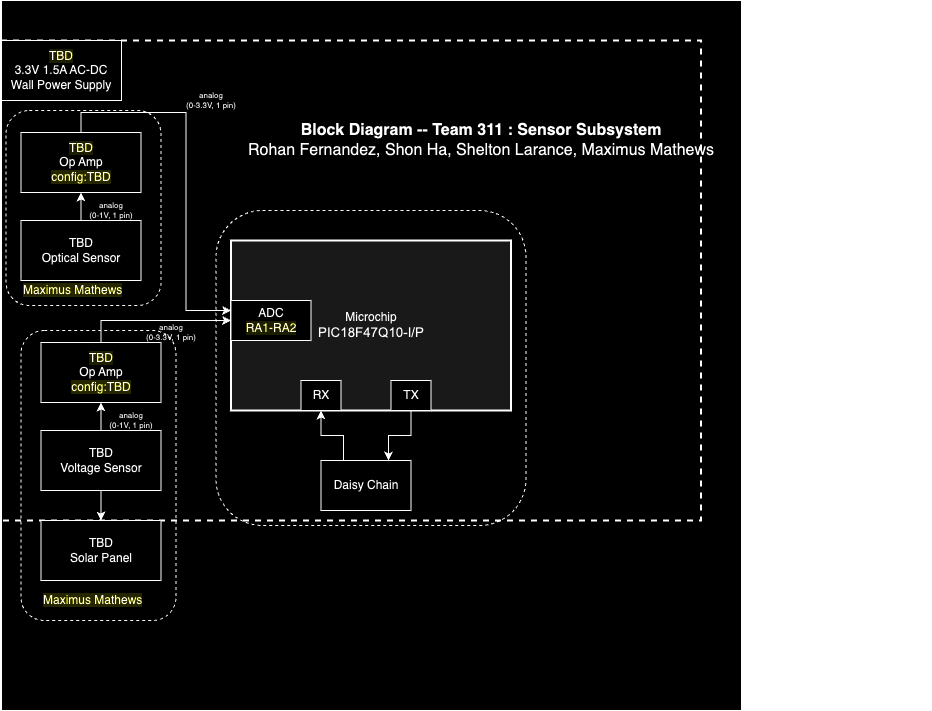

The diagram above was exported from draw.io. Its source (the exported page's mxGraphModel, read from the mxfile embedded in the PNG):
<mxGraphModel dx="3546.5" dy="876" grid="1" gridSize="10" guides="1" tooltips="1" connect="1" arrows="1" fold="1" page="1" pageScale="1.5" pageWidth="1169" pageHeight="827" background="#ffffff" math="0" shadow="0">
  <root>
    <mxCell id="0" style=";html=1;" />
    <mxCell id="1" style=";html=1;" parent="0" />
    <mxCell id="aC57QmPyYTqG6Asludqg-9" value="" style="rounded=0;whiteSpace=wrap;html=1;fontSize=16;" parent="1" vertex="1">
      <mxGeometry x="0.5" y="330" width="740" height="710" as="geometry" />
    </mxCell>
    <mxCell id="9j5Bc3N9rgv02oG_bQQu-47" value="" style="group;strokeWidth=1;" parent="1" vertex="1" connectable="0">
      <mxGeometry x="260" y="570" width="670" height="470" as="geometry" />
    </mxCell>
    <mxCell id="9j5Bc3N9rgv02oG_bQQu-6" value="&lt;div&gt;Microchip&lt;/div&gt;&lt;div&gt;&lt;span style=&quot;font-size: 10pt ; font-family: &amp;#34;arial&amp;#34; ; font-style: normal&quot;&gt;PIC18F47Q10-I/P&lt;/span&gt;&lt;/div&gt;" style="rounded=0;whiteSpace=wrap;html=1;strokeWidth=2;fillColor=#E6E6E6;" parent="9j5Bc3N9rgv02oG_bQQu-47" vertex="1">
      <mxGeometry x="-30" width="280" height="170" as="geometry" />
    </mxCell>
    <mxCell id="9j5Bc3N9rgv02oG_bQQu-30" value="&lt;div&gt;ADC&lt;/div&gt;&lt;div&gt;&lt;span style=&quot;background-color: rgb(255 , 255 , 51)&quot;&gt;RA1-RA2&lt;/span&gt;&lt;/div&gt;" style="rounded=0;whiteSpace=wrap;html=1;" parent="9j5Bc3N9rgv02oG_bQQu-47" vertex="1">
      <mxGeometry x="-30" y="60" width="80" height="40" as="geometry" />
    </mxCell>
    <mxCell id="S8yp5X4-lJhxRksTFqpk-14" value="" style="rounded=1;whiteSpace=wrap;html=1;fillColor=none;dashed=1;" parent="9j5Bc3N9rgv02oG_bQQu-47" vertex="1">
      <mxGeometry x="-45" y="-30" width="310" height="315" as="geometry" />
    </mxCell>
    <mxCell id="49bL2H6qe6CpoMHjdsC7-11" value="RX&lt;span style=&quot;color: rgba(0, 0, 0, 0); font-family: monospace; font-size: 0px; text-align: start; text-wrap-mode: nowrap;&quot;&gt;%3CmxGraphModel%3E%3Croot%3E%3CmxCell%20id%3D%220%22%2F%3E%3CmxCell%20id%3D%221%22%20parent%3D%220%22%2F%3E%3CmxCell%20id%3D%222%22%20value%3D%22%26lt%3Bdiv%26gt%3BTBD%26lt%3B%2Fdiv%26gt%3BVoltage%20Sensor%22%20style%3D%22rounded%3D0%3BwhiteSpace%3Dwrap%3Bhtml%3D1%3B%22%20vertex%3D%221%22%20parent%3D%221%22%3E%3CmxGeometry%20x%3D%2240%22%20y%3D%22760%22%20width%3D%22120%22%20height%3D%2260%22%20as%3D%22geometry%22%2F%3E%3C%2FmxCell%3E%3C%2Froot%3E%3C%2FmxGraphModel%3E&lt;/span&gt;" style="rounded=0;whiteSpace=wrap;html=1;" vertex="1" parent="9j5Bc3N9rgv02oG_bQQu-47">
      <mxGeometry x="40" y="140" width="40" height="30" as="geometry" />
    </mxCell>
    <mxCell id="49bL2H6qe6CpoMHjdsC7-24" value="" style="edgeStyle=orthogonalEdgeStyle;rounded=0;orthogonalLoop=1;jettySize=auto;html=1;entryX=0.75;entryY=0;entryDx=0;entryDy=0;" edge="1" parent="9j5Bc3N9rgv02oG_bQQu-47" source="49bL2H6qe6CpoMHjdsC7-21" target="49bL2H6qe6CpoMHjdsC7-22">
      <mxGeometry relative="1" as="geometry" />
    </mxCell>
    <mxCell id="49bL2H6qe6CpoMHjdsC7-21" value="TX" style="rounded=0;whiteSpace=wrap;html=1;" vertex="1" parent="9j5Bc3N9rgv02oG_bQQu-47">
      <mxGeometry x="130" y="140" width="40" height="30" as="geometry" />
    </mxCell>
    <mxCell id="49bL2H6qe6CpoMHjdsC7-25" style="edgeStyle=orthogonalEdgeStyle;rounded=0;orthogonalLoop=1;jettySize=auto;html=1;entryX=0.5;entryY=1;entryDx=0;entryDy=0;exitX=0.25;exitY=0;exitDx=0;exitDy=0;" edge="1" parent="9j5Bc3N9rgv02oG_bQQu-47" source="49bL2H6qe6CpoMHjdsC7-22" target="49bL2H6qe6CpoMHjdsC7-11">
      <mxGeometry relative="1" as="geometry" />
    </mxCell>
    <mxCell id="49bL2H6qe6CpoMHjdsC7-22" value="Daisy Chain" style="rounded=0;whiteSpace=wrap;html=1;" vertex="1" parent="9j5Bc3N9rgv02oG_bQQu-47">
      <mxGeometry x="60" y="220" width="90" height="50" as="geometry" />
    </mxCell>
    <mxCell id="zSoxXOAhGFOt2usmLHU0-1" value="" style="rounded=0;whiteSpace=wrap;html=1;fillColor=none;dashed=1;strokeWidth=2;" parent="9j5Bc3N9rgv02oG_bQQu-47" vertex="1">
      <mxGeometry x="-260" y="-200" width="700" height="480" as="geometry" />
    </mxCell>
    <mxCell id="aC57QmPyYTqG6Asludqg-8" value="&lt;div style=&quot;font-size: 16px&quot;&gt;&lt;b style=&quot;font-size: 16px&quot;&gt;Block Diagram -- Team 311 : Sensor Subsystem&lt;/b&gt;&lt;/div&gt;&lt;div style=&quot;font-size: 16px&quot;&gt;Rohan Fernandez, Shon Ha, Shelton Larance, Maximus Mathews&lt;br style=&quot;font-size: 16px&quot;&gt;&lt;/div&gt;" style="text;html=1;strokeColor=none;fillColor=none;align=center;verticalAlign=middle;whiteSpace=wrap;rounded=0;fontSize=16;" parent="9j5Bc3N9rgv02oG_bQQu-47" vertex="1">
      <mxGeometry x="-110" y="-130" width="660" height="60" as="geometry" />
    </mxCell>
    <mxCell id="49bL2H6qe6CpoMHjdsC7-14" value="" style="edgeStyle=orthogonalEdgeStyle;rounded=0;orthogonalLoop=1;jettySize=auto;html=1;" edge="1" parent="1" source="9j5Bc3N9rgv02oG_bQQu-8" target="49bL2H6qe6CpoMHjdsC7-12">
      <mxGeometry relative="1" as="geometry" />
    </mxCell>
    <mxCell id="9j5Bc3N9rgv02oG_bQQu-8" value="&lt;div&gt;TBD&lt;/div&gt;Voltage Sensor" style="rounded=0;whiteSpace=wrap;html=1;" parent="1" vertex="1">
      <mxGeometry x="40" y="760" width="120" height="60" as="geometry" />
    </mxCell>
    <mxCell id="J8ns3n-xOa6iXa_PQh_Z-5" style="edgeStyle=orthogonalEdgeStyle;rounded=0;orthogonalLoop=1;jettySize=auto;html=1;exitX=0.5;exitY=0;exitDx=0;exitDy=0;entryX=0;entryY=0.5;entryDx=0;entryDy=0;" parent="1" source="9j5Bc3N9rgv02oG_bQQu-11" target="9j5Bc3N9rgv02oG_bQQu-30" edge="1">
      <mxGeometry relative="1" as="geometry" />
    </mxCell>
    <mxCell id="9j5Bc3N9rgv02oG_bQQu-11" value="&lt;div&gt;&lt;div&gt;&lt;span style=&quot;background-color: rgb(255, 255, 51);&quot;&gt;TBD&lt;/span&gt;&lt;/div&gt;Op Amp &lt;br&gt;&lt;/div&gt;&lt;div&gt;&lt;span style=&quot;background-color: rgb(255 , 255 , 0)&quot;&gt;config:TBD&lt;/span&gt;&lt;br&gt;&lt;/div&gt;" style="rounded=0;whiteSpace=wrap;html=1;" parent="1" vertex="1">
      <mxGeometry x="40" y="672" width="120" height="60" as="geometry" />
    </mxCell>
    <mxCell id="9j5Bc3N9rgv02oG_bQQu-15" style="edgeStyle=orthogonalEdgeStyle;rounded=0;sketch=0;orthogonalLoop=1;jettySize=auto;html=1;startArrow=none;startFill=0;strokeWidth=1;" parent="1" source="9j5Bc3N9rgv02oG_bQQu-8" target="9j5Bc3N9rgv02oG_bQQu-11" edge="1">
      <mxGeometry x="30" y="40" as="geometry" />
    </mxCell>
    <mxCell id="JOMnKlJys3NHe0t_5HwK-3" value="&lt;div style=&quot;font-size: 8px&quot;&gt;&lt;div&gt;analog&lt;/div&gt;&lt;div&gt;(0-3.3V, 1 pin)&lt;/div&gt;&lt;/div&gt;" style="text;html=1;strokeColor=none;fillColor=none;align=center;verticalAlign=middle;whiteSpace=wrap;rounded=0;fontSize=8;rotation=0;" parent="1" vertex="1">
      <mxGeometry x="140" y="652" width="60" height="20" as="geometry" />
    </mxCell>
    <mxCell id="jpkk4kh-KNIoBJhRxnaC-1" value="&lt;div style=&quot;font-size: 8px&quot;&gt;analog&lt;/div&gt;&lt;div style=&quot;font-size: 8px&quot;&gt;(0-1V, 1 pin)&lt;br&gt;&lt;/div&gt;" style="text;html=1;strokeColor=none;fillColor=none;align=center;verticalAlign=middle;whiteSpace=wrap;rounded=0;fontSize=8;rotation=0;" parent="1" vertex="1">
      <mxGeometry x="100" y="740" width="60" height="20" as="geometry" />
    </mxCell>
    <mxCell id="J8ns3n-xOa6iXa_PQh_Z-11" value="&lt;p style=&quot;line-height: 120%&quot;&gt;&lt;span style=&quot;background-color: rgb(255, 255, 51);&quot;&gt;TBD&lt;/span&gt;&lt;br&gt;3.3V 1.5A AC-DC Wall Power Supply&lt;br&gt;&lt;/p&gt;" style="rounded=0;whiteSpace=wrap;html=1;" parent="1" vertex="1">
      <mxGeometry x="0.5" y="370" width="120" height="60" as="geometry" />
    </mxCell>
    <mxCell id="S8yp5X4-lJhxRksTFqpk-9" value="&lt;span style=&quot;background-color: rgb(255 , 255 , 0)&quot;&gt;Maximus Mathews&lt;/span&gt;" style="text;html=1;strokeColor=none;fillColor=none;align=left;verticalAlign=middle;whiteSpace=wrap;rounded=0;dashed=1;" parent="1" vertex="1">
      <mxGeometry x="40" y="920" width="120" height="20" as="geometry" />
    </mxCell>
    <mxCell id="49bL2H6qe6CpoMHjdsC7-1" value="&lt;div&gt;TBD&lt;/div&gt;Optical Sensor" style="rounded=0;whiteSpace=wrap;html=1;" vertex="1" parent="1">
      <mxGeometry x="20" y="550" width="120" height="60" as="geometry" />
    </mxCell>
    <mxCell id="49bL2H6qe6CpoMHjdsC7-8" style="edgeStyle=orthogonalEdgeStyle;rounded=0;orthogonalLoop=1;jettySize=auto;html=1;exitX=0.5;exitY=0;exitDx=0;exitDy=0;entryX=0;entryY=0.25;entryDx=0;entryDy=0;" edge="1" parent="1" source="49bL2H6qe6CpoMHjdsC7-2" target="9j5Bc3N9rgv02oG_bQQu-30">
      <mxGeometry relative="1" as="geometry" />
    </mxCell>
    <mxCell id="49bL2H6qe6CpoMHjdsC7-2" value="&lt;div&gt;&lt;div&gt;&lt;span style=&quot;background-color: rgb(255, 255, 51);&quot;&gt;TBD&lt;/span&gt;&lt;/div&gt;Op Amp &lt;br&gt;&lt;/div&gt;&lt;div&gt;&lt;span style=&quot;background-color: rgb(255 , 255 , 0)&quot;&gt;config:TBD&lt;/span&gt;&lt;br&gt;&lt;/div&gt;" style="rounded=0;whiteSpace=wrap;html=1;" vertex="1" parent="1">
      <mxGeometry x="20" y="462" width="120" height="60" as="geometry" />
    </mxCell>
    <mxCell id="49bL2H6qe6CpoMHjdsC7-3" style="edgeStyle=orthogonalEdgeStyle;rounded=0;sketch=0;orthogonalLoop=1;jettySize=auto;html=1;startArrow=none;startFill=0;strokeWidth=1;" edge="1" parent="1" source="49bL2H6qe6CpoMHjdsC7-1" target="49bL2H6qe6CpoMHjdsC7-2">
      <mxGeometry x="30" y="40" as="geometry" />
    </mxCell>
    <mxCell id="49bL2H6qe6CpoMHjdsC7-4" value="&lt;div style=&quot;font-size: 8px&quot;&gt;&lt;div&gt;analog&lt;/div&gt;&lt;div&gt;(0-3.3V, 1 pin)&lt;/div&gt;&lt;/div&gt;" style="text;html=1;strokeColor=none;fillColor=none;align=center;verticalAlign=middle;whiteSpace=wrap;rounded=0;fontSize=8;rotation=0;" vertex="1" parent="1">
      <mxGeometry x="180" y="420" width="60" height="20" as="geometry" />
    </mxCell>
    <mxCell id="49bL2H6qe6CpoMHjdsC7-5" value="&lt;div style=&quot;font-size: 8px&quot;&gt;analog&lt;/div&gt;&lt;div style=&quot;font-size: 8px&quot;&gt;(0-1V, 1 pin)&lt;br&gt;&lt;/div&gt;" style="text;html=1;strokeColor=none;fillColor=none;align=center;verticalAlign=middle;whiteSpace=wrap;rounded=0;fontSize=8;rotation=0;" vertex="1" parent="1">
      <mxGeometry x="80" y="530" width="60" height="20" as="geometry" />
    </mxCell>
    <mxCell id="49bL2H6qe6CpoMHjdsC7-6" value="&lt;span style=&quot;background-color: rgb(255 , 255 , 0)&quot;&gt;Maximus Mathews&lt;/span&gt;" style="text;html=1;strokeColor=none;fillColor=none;align=left;verticalAlign=middle;whiteSpace=wrap;rounded=0;dashed=1;" vertex="1" parent="1">
      <mxGeometry x="20" y="610" width="120" height="20" as="geometry" />
    </mxCell>
    <mxCell id="49bL2H6qe6CpoMHjdsC7-9" value="" style="rounded=1;whiteSpace=wrap;html=1;fillColor=none;dashed=1;" vertex="1" parent="1">
      <mxGeometry x="5" y="440" width="155" height="195" as="geometry" />
    </mxCell>
    <mxCell id="49bL2H6qe6CpoMHjdsC7-12" value="&lt;div&gt;TBD&lt;/div&gt;Solar Panel" style="rounded=0;whiteSpace=wrap;html=1;" vertex="1" parent="1">
      <mxGeometry x="40" y="850" width="120" height="60" as="geometry" />
    </mxCell>
    <mxCell id="S8yp5X4-lJhxRksTFqpk-8" value="" style="rounded=1;whiteSpace=wrap;html=1;fillColor=none;dashed=1;" parent="1" vertex="1">
      <mxGeometry x="20" y="660" width="155" height="290" as="geometry" />
    </mxCell>
  </root>
</mxGraphModel>